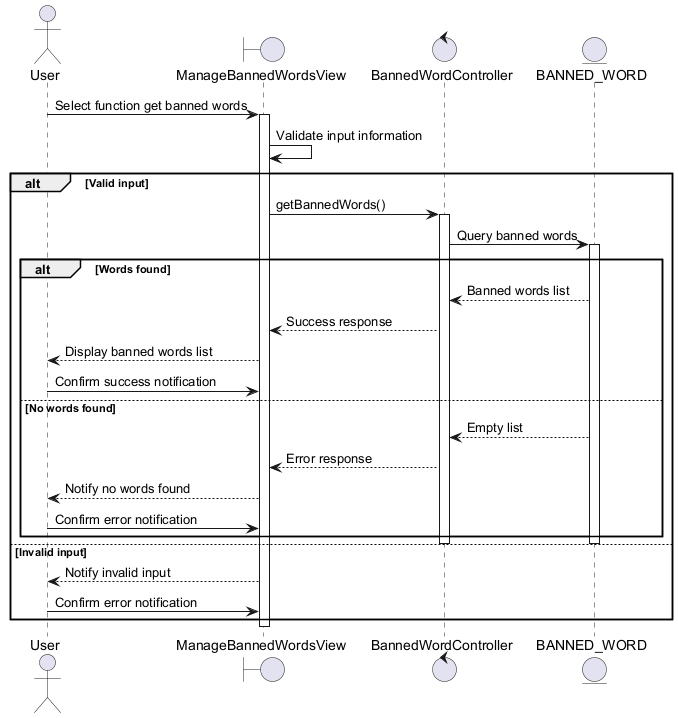

The diagram above was rendered by PlantUML. Its source (embedded in the PNG):
@startuml
actor User
boundary ManageBannedWordsView
control BannedWordController
entity BANNED_WORD

User -> ManageBannedWordsView : Select function get banned words
activate ManageBannedWordsView
ManageBannedWordsView -> ManageBannedWordsView : Validate input information

alt Valid input
    ManageBannedWordsView -> BannedWordController : getBannedWords()
    activate BannedWordController
    BannedWordController -> BANNED_WORD : Query banned words
    activate BANNED_WORD

    alt Words found
        BANNED_WORD --> BannedWordController : Banned words list
        BannedWordController --> ManageBannedWordsView : Success response
        ManageBannedWordsView --> User : Display banned words list
        User -> ManageBannedWordsView : Confirm success notification
    else No words found
        BANNED_WORD --> BannedWordController : Empty list
        BannedWordController --> ManageBannedWordsView : Error response
        ManageBannedWordsView --> User : Notify no words found
        User -> ManageBannedWordsView : Confirm error notification
    end
    deactivate BANNED_WORD
    deactivate BannedWordController
else Invalid input
    ManageBannedWordsView --> User : Notify invalid input
    User -> ManageBannedWordsView : Confirm error notification
end
deactivate ManageBannedWordsView
@enduml